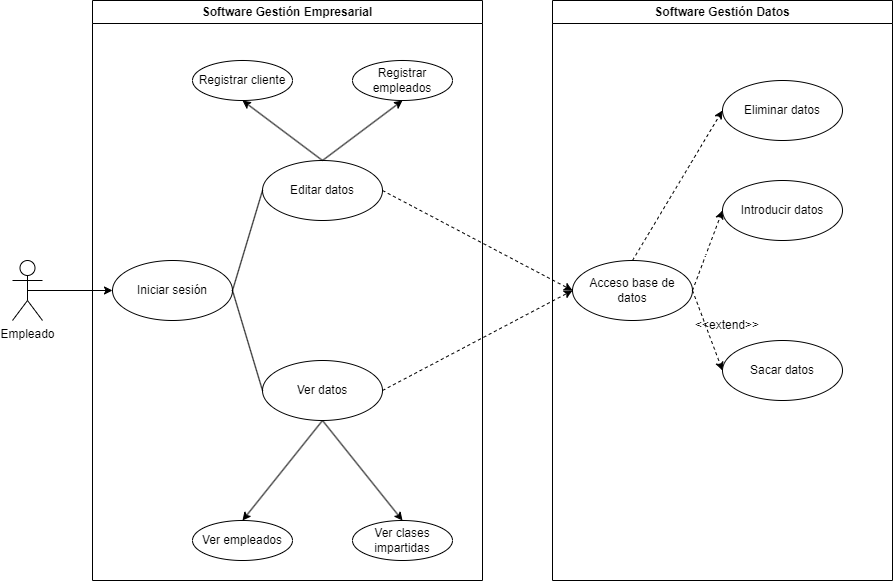

The diagram above was exported from draw.io. Its source (the exported page's mxGraphModel, read from the mxfile embedded in the PNG):
<mxGraphModel dx="1050" dy="621" grid="1" gridSize="10" guides="1" tooltips="1" connect="1" arrows="1" fold="1" page="1" pageScale="1" pageWidth="827" pageHeight="1169" math="0" shadow="0">
  <root>
    <mxCell id="0" />
    <mxCell id="1" parent="0" />
    <mxCell id="XkZD-kUqZi6-Z1IN0SXH-1" value="Empleado" style="shape=umlActor;verticalLabelPosition=bottom;verticalAlign=top;html=1;outlineConnect=0;" parent="1" vertex="1">
      <mxGeometry x="510" y="500" width="30" height="60" as="geometry" />
    </mxCell>
    <mxCell id="XkZD-kUqZi6-Z1IN0SXH-5" value="Iniciar sesión" style="ellipse;whiteSpace=wrap;html=1;" parent="1" vertex="1">
      <mxGeometry x="610" y="500" width="120" height="60" as="geometry" />
    </mxCell>
    <mxCell id="XkZD-kUqZi6-Z1IN0SXH-6" value="" style="endArrow=classic;html=1;rounded=0;entryX=0;entryY=0.5;entryDx=0;entryDy=0;exitX=0.5;exitY=0.5;exitDx=0;exitDy=0;exitPerimeter=0;" parent="1" source="XkZD-kUqZi6-Z1IN0SXH-1" target="XkZD-kUqZi6-Z1IN0SXH-5" edge="1">
      <mxGeometry width="50" height="50" relative="1" as="geometry">
        <mxPoint x="530" y="540" as="sourcePoint" />
        <mxPoint x="580" y="490" as="targetPoint" />
      </mxGeometry>
    </mxCell>
    <mxCell id="XkZD-kUqZi6-Z1IN0SXH-8" value="Editar datos" style="ellipse;whiteSpace=wrap;html=1;" parent="1" vertex="1">
      <mxGeometry x="760" y="400" width="120" height="60" as="geometry" />
    </mxCell>
    <mxCell id="XkZD-kUqZi6-Z1IN0SXH-9" value="Ver datos" style="ellipse;whiteSpace=wrap;html=1;" parent="1" vertex="1">
      <mxGeometry x="760" y="600" width="120" height="60" as="geometry" />
    </mxCell>
    <mxCell id="XkZD-kUqZi6-Z1IN0SXH-10" value="Acceso base de datos" style="ellipse;whiteSpace=wrap;html=1;" parent="1" vertex="1">
      <mxGeometry x="1070" y="500" width="120" height="60" as="geometry" />
    </mxCell>
    <mxCell id="XkZD-kUqZi6-Z1IN0SXH-13" value="" style="endArrow=classic;html=1;rounded=0;exitX=1;exitY=0.5;exitDx=0;exitDy=0;entryX=0;entryY=0.5;entryDx=0;entryDy=0;dashed=1;" parent="1" source="XkZD-kUqZi6-Z1IN0SXH-8" target="XkZD-kUqZi6-Z1IN0SXH-10" edge="1">
      <mxGeometry width="50" height="50" relative="1" as="geometry">
        <mxPoint x="940" y="450" as="sourcePoint" />
        <mxPoint x="990" y="400" as="targetPoint" />
      </mxGeometry>
    </mxCell>
    <mxCell id="XkZD-kUqZi6-Z1IN0SXH-14" value="" style="endArrow=classic;html=1;rounded=0;exitX=1;exitY=0.5;exitDx=0;exitDy=0;entryX=0;entryY=0.5;entryDx=0;entryDy=0;dashed=1;" parent="1" source="XkZD-kUqZi6-Z1IN0SXH-9" target="XkZD-kUqZi6-Z1IN0SXH-10" edge="1">
      <mxGeometry width="50" height="50" relative="1" as="geometry">
        <mxPoint x="1000" y="680" as="sourcePoint" />
        <mxPoint x="1050" y="630" as="targetPoint" />
      </mxGeometry>
    </mxCell>
    <mxCell id="XkZD-kUqZi6-Z1IN0SXH-17" value="" style="endArrow=classic;html=1;rounded=0;exitX=1;exitY=0.5;exitDx=0;exitDy=0;entryX=0;entryY=0.5;entryDx=0;entryDy=0;dashed=1;" parent="1" source="XkZD-kUqZi6-Z1IN0SXH-10" target="XkZD-kUqZi6-Z1IN0SXH-11" edge="1">
      <mxGeometry width="50" height="50" relative="1" as="geometry">
        <mxPoint x="1110" y="500" as="sourcePoint" />
        <mxPoint x="1160" y="450" as="targetPoint" />
      </mxGeometry>
    </mxCell>
    <mxCell id="XkZD-kUqZi6-Z1IN0SXH-18" value="" style="endArrow=classic;html=1;rounded=0;exitX=1;exitY=0.5;exitDx=0;exitDy=0;entryX=0;entryY=0.5;entryDx=0;entryDy=0;dashed=1;" parent="1" source="XkZD-kUqZi6-Z1IN0SXH-10" target="XkZD-kUqZi6-Z1IN0SXH-12" edge="1">
      <mxGeometry width="50" height="50" relative="1" as="geometry">
        <mxPoint x="1160" y="640" as="sourcePoint" />
        <mxPoint x="1210" y="590" as="targetPoint" />
      </mxGeometry>
    </mxCell>
    <mxCell id="XkZD-kUqZi6-Z1IN0SXH-19" value="" style="endArrow=none;html=1;rounded=0;exitX=1;exitY=0.5;exitDx=0;exitDy=0;entryX=0;entryY=0.5;entryDx=0;entryDy=0;" parent="1" source="XkZD-kUqZi6-Z1IN0SXH-5" target="XkZD-kUqZi6-Z1IN0SXH-9" edge="1">
      <mxGeometry width="50" height="50" relative="1" as="geometry">
        <mxPoint x="795" y="540" as="sourcePoint" />
        <mxPoint x="845" y="490" as="targetPoint" />
      </mxGeometry>
    </mxCell>
    <mxCell id="XkZD-kUqZi6-Z1IN0SXH-20" value="" style="endArrow=none;html=1;rounded=0;exitX=1;exitY=0.5;exitDx=0;exitDy=0;entryX=0;entryY=0.5;entryDx=0;entryDy=0;" parent="1" source="XkZD-kUqZi6-Z1IN0SXH-5" target="XkZD-kUqZi6-Z1IN0SXH-8" edge="1">
      <mxGeometry width="50" height="50" relative="1" as="geometry">
        <mxPoint x="810" y="560" as="sourcePoint" />
        <mxPoint x="860" y="510" as="targetPoint" />
      </mxGeometry>
    </mxCell>
    <mxCell id="XkZD-kUqZi6-Z1IN0SXH-25" value="Ver empleados" style="ellipse;whiteSpace=wrap;html=1;" parent="1" vertex="1">
      <mxGeometry x="690" y="760" width="100" height="40" as="geometry" />
    </mxCell>
    <mxCell id="XkZD-kUqZi6-Z1IN0SXH-26" value="Ver clases impartidas" style="ellipse;whiteSpace=wrap;html=1;" parent="1" vertex="1">
      <mxGeometry x="850" y="760" width="100" height="40" as="geometry" />
    </mxCell>
    <mxCell id="XkZD-kUqZi6-Z1IN0SXH-27" value="Registrar cliente" style="ellipse;whiteSpace=wrap;html=1;" parent="1" vertex="1">
      <mxGeometry x="690" y="300" width="100" height="40" as="geometry" />
    </mxCell>
    <mxCell id="XkZD-kUqZi6-Z1IN0SXH-28" value="Registrar empleados" style="ellipse;whiteSpace=wrap;html=1;" parent="1" vertex="1">
      <mxGeometry x="850" y="300" width="100" height="40" as="geometry" />
    </mxCell>
    <mxCell id="25Rh0cQmBUYPOpsjFFvv-1" value="" style="endArrow=classic;html=1;rounded=0;exitX=0.5;exitY=0;exitDx=0;exitDy=0;entryX=0.5;entryY=1;entryDx=0;entryDy=0;" parent="1" source="XkZD-kUqZi6-Z1IN0SXH-8" target="XkZD-kUqZi6-Z1IN0SXH-28" edge="1">
      <mxGeometry width="50" height="50" relative="1" as="geometry">
        <mxPoint x="900" y="410" as="sourcePoint" />
        <mxPoint x="950" y="360" as="targetPoint" />
      </mxGeometry>
    </mxCell>
    <mxCell id="25Rh0cQmBUYPOpsjFFvv-2" value="" style="endArrow=classic;html=1;rounded=0;exitX=0.5;exitY=0;exitDx=0;exitDy=0;entryX=0.5;entryY=1;entryDx=0;entryDy=0;" parent="1" source="XkZD-kUqZi6-Z1IN0SXH-8" target="XkZD-kUqZi6-Z1IN0SXH-27" edge="1">
      <mxGeometry width="50" height="50" relative="1" as="geometry">
        <mxPoint x="720" y="430" as="sourcePoint" />
        <mxPoint x="770" y="380" as="targetPoint" />
      </mxGeometry>
    </mxCell>
    <mxCell id="25Rh0cQmBUYPOpsjFFvv-3" value="" style="endArrow=classic;html=1;rounded=0;exitX=0.5;exitY=1;exitDx=0;exitDy=0;entryX=0.5;entryY=0;entryDx=0;entryDy=0;" parent="1" source="XkZD-kUqZi6-Z1IN0SXH-9" target="XkZD-kUqZi6-Z1IN0SXH-26" edge="1">
      <mxGeometry width="50" height="50" relative="1" as="geometry">
        <mxPoint x="910" y="730" as="sourcePoint" />
        <mxPoint x="960" y="680" as="targetPoint" />
      </mxGeometry>
    </mxCell>
    <mxCell id="25Rh0cQmBUYPOpsjFFvv-4" value="" style="endArrow=classic;html=1;rounded=0;exitX=0.5;exitY=1;exitDx=0;exitDy=0;entryX=0.5;entryY=0;entryDx=0;entryDy=0;" parent="1" source="XkZD-kUqZi6-Z1IN0SXH-9" target="XkZD-kUqZi6-Z1IN0SXH-25" edge="1">
      <mxGeometry width="50" height="50" relative="1" as="geometry">
        <mxPoint x="640" y="740" as="sourcePoint" />
        <mxPoint x="690" y="690" as="targetPoint" />
      </mxGeometry>
    </mxCell>
    <mxCell id="25Rh0cQmBUYPOpsjFFvv-6" value="Software Gestión Empresarial" style="swimlane;whiteSpace=wrap;html=1;" parent="1" vertex="1">
      <mxGeometry x="590" y="240" width="390" height="580" as="geometry" />
    </mxCell>
    <mxCell id="25Rh0cQmBUYPOpsjFFvv-8" value="&lt;font color=&quot;#ffffff&quot;&gt;&amp;lt;&amp;lt;include&lt;span style=&quot;background-color: transparent;&quot;&gt;&amp;gt;&amp;gt;&lt;/span&gt;&lt;/font&gt;" style="text;html=1;align=center;verticalAlign=middle;whiteSpace=wrap;rounded=0;" parent="25Rh0cQmBUYPOpsjFFvv-6" vertex="1">
      <mxGeometry x="290" y="230" width="90" height="30" as="geometry" />
    </mxCell>
    <mxCell id="25Rh0cQmBUYPOpsjFFvv-9" value="&lt;font color=&quot;#ffffff&quot;&gt;&amp;lt;&amp;lt;include&lt;span style=&quot;background-color: transparent;&quot;&gt;&amp;gt;&amp;gt;&lt;/span&gt;&lt;/font&gt;" style="text;html=1;align=center;verticalAlign=middle;whiteSpace=wrap;rounded=0;" parent="25Rh0cQmBUYPOpsjFFvv-6" vertex="1">
      <mxGeometry x="290" y="320" width="90" height="30" as="geometry" />
    </mxCell>
    <mxCell id="25Rh0cQmBUYPOpsjFFvv-7" value="Software Gestión Datos" style="swimlane;whiteSpace=wrap;html=1;" parent="1" vertex="1">
      <mxGeometry x="1050" y="240" width="340" height="580" as="geometry" />
    </mxCell>
    <mxCell id="kIS_5TvSbHBvvvYSLW6g-1" value="Eliminar datos" style="ellipse;whiteSpace=wrap;html=1;" parent="25Rh0cQmBUYPOpsjFFvv-7" vertex="1">
      <mxGeometry x="170" y="80" width="120" height="60" as="geometry" />
    </mxCell>
    <mxCell id="kIS_5TvSbHBvvvYSLW6g-2" value="" style="endArrow=classic;html=1;rounded=0;entryX=0;entryY=0.5;entryDx=0;entryDy=0;dashed=1;" parent="25Rh0cQmBUYPOpsjFFvv-7" target="kIS_5TvSbHBvvvYSLW6g-1" edge="1">
      <mxGeometry width="50" height="50" relative="1" as="geometry">
        <mxPoint x="80" y="260" as="sourcePoint" />
        <mxPoint x="10" y="120" as="targetPoint" />
      </mxGeometry>
    </mxCell>
    <mxCell id="kIS_5TvSbHBvvvYSLW6g-3" value="&lt;font color=&quot;#ffffff&quot;&gt;&amp;lt;&amp;lt;extend&lt;span style=&quot;background-color: transparent;&quot;&gt;&amp;gt;&amp;gt;&lt;/span&gt;&lt;/font&gt;" style="text;html=1;align=center;verticalAlign=middle;whiteSpace=wrap;rounded=0;" parent="25Rh0cQmBUYPOpsjFFvv-7" vertex="1">
      <mxGeometry x="50" y="160" width="90" height="30" as="geometry" />
    </mxCell>
    <mxCell id="XkZD-kUqZi6-Z1IN0SXH-12" value="Sacar datos" style="ellipse;whiteSpace=wrap;html=1;" parent="25Rh0cQmBUYPOpsjFFvv-7" vertex="1">
      <mxGeometry x="170" y="340" width="120" height="60" as="geometry" />
    </mxCell>
    <mxCell id="XkZD-kUqZi6-Z1IN0SXH-23" value="&amp;lt;&amp;lt;extend&amp;gt;&amp;gt;" style="text;html=1;align=center;verticalAlign=middle;whiteSpace=wrap;rounded=0;" parent="25Rh0cQmBUYPOpsjFFvv-7" vertex="1">
      <mxGeometry x="130" y="310" width="90" height="30" as="geometry" />
    </mxCell>
    <mxCell id="XkZD-kUqZi6-Z1IN0SXH-11" value="Introducir datos" style="ellipse;whiteSpace=wrap;html=1;" parent="25Rh0cQmBUYPOpsjFFvv-7" vertex="1">
      <mxGeometry x="170" y="180" width="120" height="60" as="geometry" />
    </mxCell>
    <mxCell id="XkZD-kUqZi6-Z1IN0SXH-24" value="&lt;font color=&quot;#ffffff&quot;&gt;&amp;lt;&amp;lt;extend&lt;span style=&quot;background-color: transparent;&quot;&gt;&amp;gt;&amp;gt;&lt;/span&gt;&lt;/font&gt;" style="text;html=1;align=center;verticalAlign=middle;whiteSpace=wrap;rounded=0;" parent="25Rh0cQmBUYPOpsjFFvv-7" vertex="1">
      <mxGeometry x="130" y="240" width="90" height="30" as="geometry" />
    </mxCell>
  </root>
</mxGraphModel>